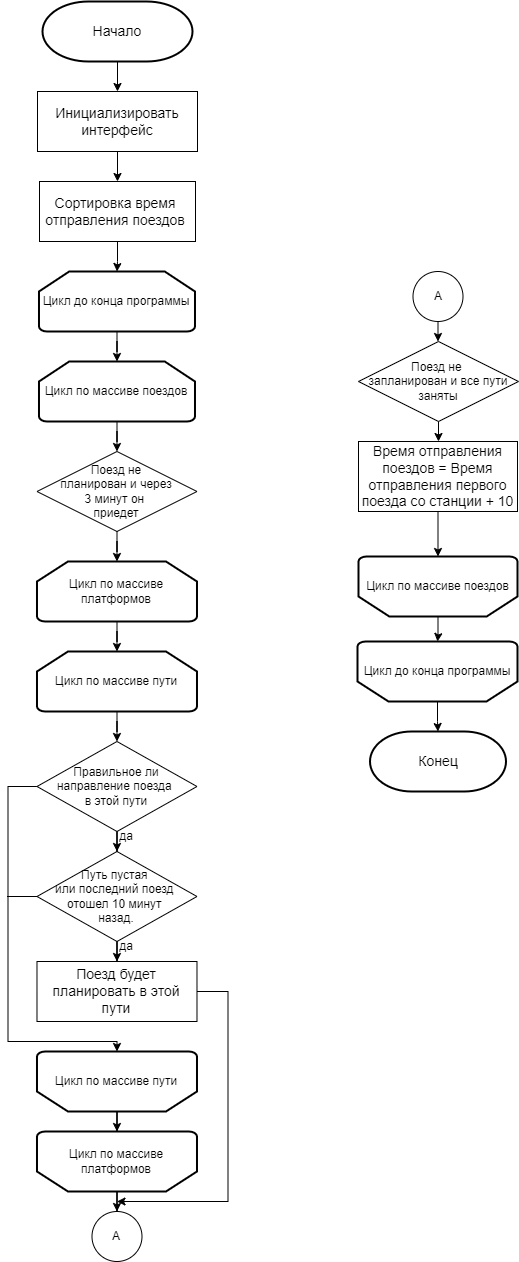

The diagram above was exported from draw.io. Its source (the exported page's mxGraphModel, read from the mxfile embedded in the PNG):
<mxGraphModel dx="1050" dy="629" grid="1" gridSize="10" guides="1" tooltips="1" connect="1" arrows="1" fold="1" page="1" pageScale="1" pageWidth="827" pageHeight="1169" math="0" shadow="0">
  <root>
    <mxCell id="0" />
    <mxCell id="1" parent="0" />
    <mxCell id="mrZXV3vkeE_eTy5VasnF-18" style="edgeStyle=orthogonalEdgeStyle;rounded=0;orthogonalLoop=1;jettySize=auto;html=1;entryX=0.5;entryY=0;entryDx=0;entryDy=0;" parent="1" source="uBKHjGsXj6OErML4Wmsb-3" target="uBKHjGsXj6OErML4Wmsb-5" edge="1">
      <mxGeometry relative="1" as="geometry" />
    </mxCell>
    <mxCell id="uBKHjGsXj6OErML4Wmsb-3" value="Начало" style="strokeWidth=2;html=1;shape=mxgraph.flowchart.terminator;whiteSpace=wrap;fontSize=14;" parent="1" vertex="1">
      <mxGeometry x="55" y="30" width="150" height="60" as="geometry" />
    </mxCell>
    <mxCell id="uBKHjGsXj6OErML4Wmsb-4" value="Конец" style="strokeWidth=2;html=1;shape=mxgraph.flowchart.terminator;whiteSpace=wrap;fontSize=14;" parent="1" vertex="1">
      <mxGeometry x="382.5" y="760" width="136" height="60" as="geometry" />
    </mxCell>
    <mxCell id="mrZXV3vkeE_eTy5VasnF-19" style="edgeStyle=orthogonalEdgeStyle;rounded=0;orthogonalLoop=1;jettySize=auto;html=1;entryX=0.5;entryY=0;entryDx=0;entryDy=0;" parent="1" source="uBKHjGsXj6OErML4Wmsb-5" target="mrZXV3vkeE_eTy5VasnF-1" edge="1">
      <mxGeometry relative="1" as="geometry" />
    </mxCell>
    <mxCell id="uBKHjGsXj6OErML4Wmsb-5" value="Инициализировать интерфейс" style="rounded=0;whiteSpace=wrap;html=1;fontSize=14;" parent="1" vertex="1">
      <mxGeometry x="50" y="120" width="160" height="60" as="geometry" />
    </mxCell>
    <mxCell id="mrZXV3vkeE_eTy5VasnF-47" style="edgeStyle=orthogonalEdgeStyle;rounded=0;orthogonalLoop=1;jettySize=auto;html=1;" parent="1" source="uBKHjGsXj6OErML4Wmsb-9" edge="1">
      <mxGeometry relative="1" as="geometry">
        <mxPoint x="129.49" y="1230" as="targetPoint" />
        <Array as="points">
          <mxPoint x="240.49" y="1020" />
          <mxPoint x="240.49" y="1230" />
        </Array>
      </mxGeometry>
    </mxCell>
    <mxCell id="uBKHjGsXj6OErML4Wmsb-9" value="&lt;font style=&quot;font-size: 14px;&quot;&gt;Поезд будет планировать в этой пути&lt;/font&gt;" style="rounded=0;whiteSpace=wrap;html=1;fontSize=14;" parent="1" vertex="1">
      <mxGeometry x="49.49" y="990" width="160" height="60" as="geometry" />
    </mxCell>
    <mxCell id="uBKHjGsXj6OErML4Wmsb-14" value="Поезд не&lt;div&gt;&amp;nbsp;планирован и&amp;nbsp;&lt;span style=&quot;background-color: initial;&quot;&gt;через&amp;nbsp;&lt;/span&gt;&lt;/div&gt;&lt;div&gt;3 минут&amp;nbsp;&lt;span style=&quot;background-color: initial;&quot;&gt;он&amp;nbsp;&lt;/span&gt;&lt;/div&gt;&lt;div&gt;&lt;span style=&quot;background-color: initial;&quot;&gt;приедет&lt;/span&gt;&lt;/div&gt;" style="rhombus;whiteSpace=wrap;html=1;" parent="1" vertex="1">
      <mxGeometry x="49.49" y="480" width="160" height="80" as="geometry" />
    </mxCell>
    <mxCell id="mrZXV3vkeE_eTy5VasnF-1" value="Сортировка время&amp;nbsp; отправления поездов&amp;nbsp;" style="rounded=0;whiteSpace=wrap;html=1;fontSize=14;" parent="1" vertex="1">
      <mxGeometry x="52" y="210" width="156" height="60" as="geometry" />
    </mxCell>
    <mxCell id="mrZXV3vkeE_eTy5VasnF-21" style="edgeStyle=orthogonalEdgeStyle;rounded=0;orthogonalLoop=1;jettySize=auto;html=1;entryX=0.5;entryY=0;entryDx=0;entryDy=0;" parent="1" source="mrZXV3vkeE_eTy5VasnF-2" target="uBKHjGsXj6OErML4Wmsb-14" edge="1">
      <mxGeometry relative="1" as="geometry" />
    </mxCell>
    <mxCell id="mrZXV3vkeE_eTy5VasnF-2" value="Цикл по массиве поездов" style="strokeWidth=2;html=1;shape=mxgraph.flowchart.loop_limit;whiteSpace=wrap;" parent="1" vertex="1">
      <mxGeometry x="51.49" y="390" width="156" height="60" as="geometry" />
    </mxCell>
    <mxCell id="mrZXV3vkeE_eTy5VasnF-32" style="edgeStyle=orthogonalEdgeStyle;rounded=0;orthogonalLoop=1;jettySize=auto;html=1;entryX=0.5;entryY=0;entryDx=0;entryDy=0;" parent="1" source="mrZXV3vkeE_eTy5VasnF-5" target="uBKHjGsXj6OErML4Wmsb-9" edge="1">
      <mxGeometry relative="1" as="geometry" />
    </mxCell>
    <mxCell id="mrZXV3vkeE_eTy5VasnF-5" value="Путь пустая&amp;nbsp;&lt;div&gt;или&amp;nbsp;&lt;span style=&quot;background-color: initial;&quot;&gt;последний поезд&amp;nbsp;&lt;/span&gt;&lt;/div&gt;&lt;div&gt;&lt;span style=&quot;background-color: initial;&quot;&gt;отошел&amp;nbsp;&lt;/span&gt;&lt;span style=&quot;background-color: initial;&quot;&gt;10&amp;nbsp;&lt;/span&gt;&lt;span style=&quot;background-color: initial;&quot;&gt;минут&amp;nbsp;&lt;/span&gt;&lt;/div&gt;&lt;div&gt;&lt;span style=&quot;background-color: initial;&quot;&gt;назад.&lt;/span&gt;&lt;/div&gt;" style="rhombus;whiteSpace=wrap;html=1;" parent="1" vertex="1">
      <mxGeometry x="49.49" y="880" width="160" height="90" as="geometry" />
    </mxCell>
    <mxCell id="mrZXV3vkeE_eTy5VasnF-6" value="Цикл по массиве платформов" style="strokeWidth=2;html=1;shape=mxgraph.flowchart.loop_limit;whiteSpace=wrap;" parent="1" vertex="1">
      <mxGeometry x="49.49" y="590" width="160" height="60" as="geometry" />
    </mxCell>
    <mxCell id="mrZXV3vkeE_eTy5VasnF-25" style="edgeStyle=orthogonalEdgeStyle;rounded=0;orthogonalLoop=1;jettySize=auto;html=1;entryX=0.5;entryY=0;entryDx=0;entryDy=0;" parent="1" source="mrZXV3vkeE_eTy5VasnF-7" target="mrZXV3vkeE_eTy5VasnF-14" edge="1">
      <mxGeometry relative="1" as="geometry" />
    </mxCell>
    <mxCell id="mrZXV3vkeE_eTy5VasnF-7" value="Цикл по массиве пути" style="strokeWidth=2;html=1;shape=mxgraph.flowchart.loop_limit;whiteSpace=wrap;" parent="1" vertex="1">
      <mxGeometry x="49.49" y="680" width="160" height="60" as="geometry" />
    </mxCell>
    <mxCell id="mrZXV3vkeE_eTy5VasnF-8" value="Цикл по массиве поездов" style="strokeWidth=2;html=1;shape=mxgraph.flowchart.loop_limit;whiteSpace=wrap;direction=west;" parent="1" vertex="1">
      <mxGeometry x="371" y="585" width="159" height="60" as="geometry" />
    </mxCell>
    <mxCell id="mrZXV3vkeE_eTy5VasnF-10" value="Цикл по массиве пути" style="strokeWidth=2;html=1;shape=mxgraph.flowchart.loop_limit;whiteSpace=wrap;direction=west;" parent="1" vertex="1">
      <mxGeometry x="49.49" y="1080" width="160" height="60" as="geometry" />
    </mxCell>
    <mxCell id="mrZXV3vkeE_eTy5VasnF-13" value="Время отправления поездов = Время отправления первого поезда со станции + 10" style="rounded=0;whiteSpace=wrap;html=1;fontSize=14;" parent="1" vertex="1">
      <mxGeometry x="371" y="470" width="159" height="70" as="geometry" />
    </mxCell>
    <mxCell id="mrZXV3vkeE_eTy5VasnF-26" style="edgeStyle=orthogonalEdgeStyle;rounded=0;orthogonalLoop=1;jettySize=auto;html=1;entryX=0.5;entryY=0;entryDx=0;entryDy=0;" parent="1" source="mrZXV3vkeE_eTy5VasnF-14" target="mrZXV3vkeE_eTy5VasnF-5" edge="1">
      <mxGeometry relative="1" as="geometry" />
    </mxCell>
    <mxCell id="mrZXV3vkeE_eTy5VasnF-46" style="edgeStyle=orthogonalEdgeStyle;rounded=0;orthogonalLoop=1;jettySize=auto;html=1;entryX=0.5;entryY=1;entryDx=0;entryDy=0;entryPerimeter=0;" parent="1" source="mrZXV3vkeE_eTy5VasnF-14" target="mrZXV3vkeE_eTy5VasnF-10" edge="1">
      <mxGeometry relative="1" as="geometry">
        <mxPoint x="19.49" y="1080" as="targetPoint" />
        <Array as="points">
          <mxPoint x="20.49" y="815" />
          <mxPoint x="20.49" y="1070" />
          <mxPoint x="129.49" y="1070" />
        </Array>
      </mxGeometry>
    </mxCell>
    <mxCell id="mrZXV3vkeE_eTy5VasnF-14" value="Правильное ли направление поезда&amp;nbsp;&lt;div&gt;в этой пути&lt;/div&gt;" style="rhombus;whiteSpace=wrap;html=1;" parent="1" vertex="1">
      <mxGeometry x="49.49" y="770" width="160" height="90" as="geometry" />
    </mxCell>
    <mxCell id="mrZXV3vkeE_eTy5VasnF-38" style="edgeStyle=orthogonalEdgeStyle;rounded=0;orthogonalLoop=1;jettySize=auto;html=1;entryX=0.5;entryY=0;entryDx=0;entryDy=0;" parent="1" source="mrZXV3vkeE_eTy5VasnF-15" target="mrZXV3vkeE_eTy5VasnF-37" edge="1">
      <mxGeometry relative="1" as="geometry" />
    </mxCell>
    <mxCell id="mrZXV3vkeE_eTy5VasnF-15" value="Цикл по массиве платформов" style="strokeWidth=2;html=1;shape=mxgraph.flowchart.loop_limit;whiteSpace=wrap;direction=west;" parent="1" vertex="1">
      <mxGeometry x="49.49" y="1160" width="160" height="60" as="geometry" />
    </mxCell>
    <mxCell id="mrZXV3vkeE_eTy5VasnF-41" style="edgeStyle=orthogonalEdgeStyle;rounded=0;orthogonalLoop=1;jettySize=auto;html=1;entryX=0.5;entryY=0;entryDx=0;entryDy=0;" parent="1" source="mrZXV3vkeE_eTy5VasnF-17" target="mrZXV3vkeE_eTy5VasnF-13" edge="1">
      <mxGeometry relative="1" as="geometry" />
    </mxCell>
    <mxCell id="mrZXV3vkeE_eTy5VasnF-17" value="Поезд не&amp;nbsp;&lt;div&gt;запланирован и все пути заняты&lt;br&gt;&lt;/div&gt;" style="rhombus;whiteSpace=wrap;html=1;" parent="1" vertex="1">
      <mxGeometry x="371" y="370" width="160" height="80" as="geometry" />
    </mxCell>
    <mxCell id="mrZXV3vkeE_eTy5VasnF-22" style="edgeStyle=orthogonalEdgeStyle;rounded=0;orthogonalLoop=1;jettySize=auto;html=1;entryX=0.5;entryY=0;entryDx=0;entryDy=0;entryPerimeter=0;" parent="1" source="uBKHjGsXj6OErML4Wmsb-14" target="mrZXV3vkeE_eTy5VasnF-6" edge="1">
      <mxGeometry relative="1" as="geometry" />
    </mxCell>
    <mxCell id="mrZXV3vkeE_eTy5VasnF-23" style="edgeStyle=orthogonalEdgeStyle;rounded=0;orthogonalLoop=1;jettySize=auto;html=1;entryX=0.5;entryY=0;entryDx=0;entryDy=0;entryPerimeter=0;" parent="1" source="mrZXV3vkeE_eTy5VasnF-6" target="mrZXV3vkeE_eTy5VasnF-7" edge="1">
      <mxGeometry relative="1" as="geometry" />
    </mxCell>
    <mxCell id="mrZXV3vkeE_eTy5VasnF-28" style="edgeStyle=orthogonalEdgeStyle;rounded=0;orthogonalLoop=1;jettySize=auto;html=1;entryX=0.5;entryY=1;entryDx=0;entryDy=0;entryPerimeter=0;" parent="1" source="mrZXV3vkeE_eTy5VasnF-10" target="mrZXV3vkeE_eTy5VasnF-15" edge="1">
      <mxGeometry relative="1" as="geometry" />
    </mxCell>
    <mxCell id="mrZXV3vkeE_eTy5VasnF-36" value="" style="endArrow=none;html=1;rounded=0;entryX=0;entryY=0.5;entryDx=0;entryDy=0;" parent="1" target="mrZXV3vkeE_eTy5VasnF-5" edge="1">
      <mxGeometry width="50" height="50" relative="1" as="geometry">
        <mxPoint x="19.49" y="925" as="sourcePoint" />
        <mxPoint x="169.49" y="1090" as="targetPoint" />
      </mxGeometry>
    </mxCell>
    <mxCell id="mrZXV3vkeE_eTy5VasnF-37" value="A" style="ellipse;whiteSpace=wrap;html=1;aspect=fixed;" parent="1" vertex="1">
      <mxGeometry x="104.49" y="1240" width="50" height="50" as="geometry" />
    </mxCell>
    <mxCell id="mrZXV3vkeE_eTy5VasnF-40" style="edgeStyle=orthogonalEdgeStyle;rounded=0;orthogonalLoop=1;jettySize=auto;html=1;entryX=0.5;entryY=0;entryDx=0;entryDy=0;" parent="1" source="mrZXV3vkeE_eTy5VasnF-39" target="mrZXV3vkeE_eTy5VasnF-17" edge="1">
      <mxGeometry relative="1" as="geometry" />
    </mxCell>
    <mxCell id="mrZXV3vkeE_eTy5VasnF-39" value="A" style="ellipse;whiteSpace=wrap;html=1;aspect=fixed;" parent="1" vertex="1">
      <mxGeometry x="425.5" y="300" width="50" height="50" as="geometry" />
    </mxCell>
    <mxCell id="mrZXV3vkeE_eTy5VasnF-42" style="edgeStyle=orthogonalEdgeStyle;rounded=0;orthogonalLoop=1;jettySize=auto;html=1;entryX=0.5;entryY=1;entryDx=0;entryDy=0;entryPerimeter=0;" parent="1" source="mrZXV3vkeE_eTy5VasnF-13" target="mrZXV3vkeE_eTy5VasnF-8" edge="1">
      <mxGeometry relative="1" as="geometry" />
    </mxCell>
    <mxCell id="mrZXV3vkeE_eTy5VasnF-44" value="да" style="text;html=1;align=center;verticalAlign=middle;whiteSpace=wrap;rounded=0;" parent="1" vertex="1">
      <mxGeometry x="109.49" y="850" width="60" height="30" as="geometry" />
    </mxCell>
    <mxCell id="mrZXV3vkeE_eTy5VasnF-45" value="да" style="text;html=1;align=center;verticalAlign=middle;whiteSpace=wrap;rounded=0;" parent="1" vertex="1">
      <mxGeometry x="109.49" y="960" width="60" height="30" as="geometry" />
    </mxCell>
    <mxCell id="8NwUXc0eA_0OBcahtsty-2" value="" style="edgeStyle=orthogonalEdgeStyle;rounded=0;orthogonalLoop=1;jettySize=auto;html=1;" edge="1" parent="1" source="mrZXV3vkeE_eTy5VasnF-48" target="mrZXV3vkeE_eTy5VasnF-2">
      <mxGeometry relative="1" as="geometry" />
    </mxCell>
    <mxCell id="mrZXV3vkeE_eTy5VasnF-48" value="Цикл до конц&lt;span style=&quot;color: rgba(0, 0, 0, 0); font-family: monospace; font-size: 0px; text-align: start; text-wrap: nowrap;&quot;&gt;%3CmxGraphModel%3E%3Croot%3E%3CmxCell%20id%3D%220%22%2F%3E%3CmxCell%20id%3D%221%22%20parent%3D%220%22%2F%3E%3CmxCell%20id%3D%222%22%20value%3D%22%D0%A6%D0%B8%D0%BA%D0%BB%20%D0%BF%D0%BE%20%D0%BC%D0%B0%D1%81%D1%81%D0%B8%D0%B2%D0%B5%20%D0%BF%D0%BE%D0%B5%D0%B7%D0%B4%D0%BE%D0%B2%22%20style%3D%22strokeWidth%3D2%3Bhtml%3D1%3Bshape%3Dmxgraph.flowchart.loop_limit%3BwhiteSpace%3Dwrap%3B%22%20vertex%3D%221%22%20parent%3D%221%22%3E%3CmxGeometry%20x%3D%2251.49%22%20y%3D%22420%22%20width%3D%22156%22%20height%3D%2260%22%20as%3D%22geometry%22%2F%3E%3C%2FmxCell%3E%3C%2Froot%3E%3C%2FmxGraphModel%3E&lt;/span&gt;а программы" style="strokeWidth=2;html=1;shape=mxgraph.flowchart.loop_limit;whiteSpace=wrap;" parent="1" vertex="1">
      <mxGeometry x="51.49" y="300" width="156" height="60" as="geometry" />
    </mxCell>
    <mxCell id="mrZXV3vkeE_eTy5VasnF-52" style="edgeStyle=orthogonalEdgeStyle;rounded=0;orthogonalLoop=1;jettySize=auto;html=1;entryX=0.5;entryY=0;entryDx=0;entryDy=0;entryPerimeter=0;" parent="1" source="mrZXV3vkeE_eTy5VasnF-49" target="uBKHjGsXj6OErML4Wmsb-4" edge="1">
      <mxGeometry relative="1" as="geometry">
        <mxPoint x="450" y="750" as="targetPoint" />
      </mxGeometry>
    </mxCell>
    <mxCell id="mrZXV3vkeE_eTy5VasnF-49" value="Цикл до конц&lt;span style=&quot;color: rgba(0, 0, 0, 0); font-family: monospace; font-size: 0px; text-align: start; text-wrap: nowrap;&quot;&gt;%3CmxGraphModel%3E%3Croot%3E%3CmxCell%20id%3D%220%22%2F%3E%3CmxCell%20id%3D%221%22%20parent%3D%220%22%2F%3E%3CmxCell%20id%3D%222%22%20value%3D%22%D0%A6%D0%B8%D0%BA%D0%BB%20%D0%BF%D0%BE%20%D0%BC%D0%B0%D1%81%D1%81%D0%B8%D0%B2%D0%B5%20%D0%BF%D0%BE%D0%B5%D0%B7%D0%B4%D0%BE%D0%B2%22%20style%3D%22strokeWidth%3D2%3Bhtml%3D1%3Bshape%3Dmxgraph.flowchart.loop_limit%3BwhiteSpace%3Dwrap%3B%22%20vertex%3D%221%22%20parent%3D%221%22%3E%3CmxGeometry%20x%3D%2251.49%22%20y%3D%22420%22%20width%3D%22156%22%20height%3D%2260%22%20as%3D%22geometry%22%2F%3E%3C%2FmxCell%3E%3C%2Froot%3E%3C%2FmxGraphModel%3E&lt;/span&gt;а программы" style="strokeWidth=2;html=1;shape=mxgraph.flowchart.loop_limit;whiteSpace=wrap;direction=west;" parent="1" vertex="1">
      <mxGeometry x="370" y="670" width="160" height="60" as="geometry" />
    </mxCell>
    <mxCell id="mrZXV3vkeE_eTy5VasnF-51" style="edgeStyle=orthogonalEdgeStyle;rounded=0;orthogonalLoop=1;jettySize=auto;html=1;entryX=0.5;entryY=1;entryDx=0;entryDy=0;entryPerimeter=0;" parent="1" source="mrZXV3vkeE_eTy5VasnF-8" target="mrZXV3vkeE_eTy5VasnF-49" edge="1">
      <mxGeometry relative="1" as="geometry" />
    </mxCell>
    <mxCell id="8NwUXc0eA_0OBcahtsty-1" style="edgeStyle=orthogonalEdgeStyle;rounded=0;orthogonalLoop=1;jettySize=auto;html=1;entryX=0.5;entryY=0;entryDx=0;entryDy=0;entryPerimeter=0;" edge="1" parent="1" source="mrZXV3vkeE_eTy5VasnF-1" target="mrZXV3vkeE_eTy5VasnF-48">
      <mxGeometry relative="1" as="geometry" />
    </mxCell>
  </root>
</mxGraphModel>